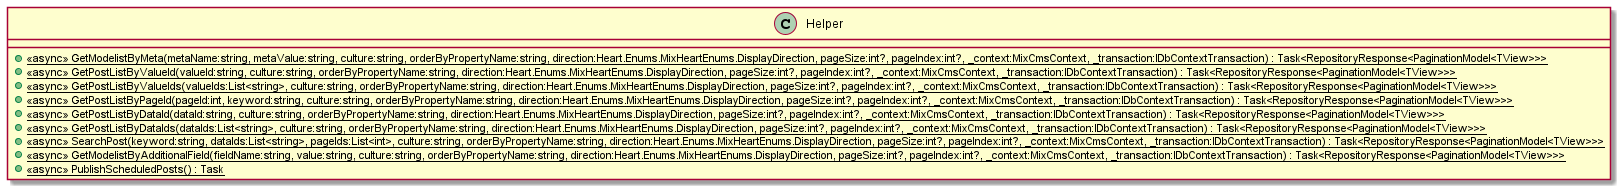

The diagram above was rendered by PlantUML. Its source (embedded in the PNG):
@startuml
class Helper {
    + {static} <<async>> GetModelistByMeta(metaName:string, metaValue:string, culture:string, orderByPropertyName:string, direction:Heart.Enums.MixHeartEnums.DisplayDirection, pageSize:int?, pageIndex:int?, _context:MixCmsContext, _transaction:IDbContextTransaction) : Task<RepositoryResponse<PaginationModel<TView>>>
    + {static} <<async>> GetPostListByValueId(valueId:string, culture:string, orderByPropertyName:string, direction:Heart.Enums.MixHeartEnums.DisplayDirection, pageSize:int?, pageIndex:int?, _context:MixCmsContext, _transaction:IDbContextTransaction) : Task<RepositoryResponse<PaginationModel<TView>>>
    + {static} <<async>> GetPostListByValueIds(valueIds:List<string>, culture:string, orderByPropertyName:string, direction:Heart.Enums.MixHeartEnums.DisplayDirection, pageSize:int?, pageIndex:int?, _context:MixCmsContext, _transaction:IDbContextTransaction) : Task<RepositoryResponse<PaginationModel<TView>>>
    + {static} <<async>> GetPostListByPageId(pageId:int, keyword:string, culture:string, orderByPropertyName:string, direction:Heart.Enums.MixHeartEnums.DisplayDirection, pageSize:int?, pageIndex:int?, _context:MixCmsContext, _transaction:IDbContextTransaction) : Task<RepositoryResponse<PaginationModel<TView>>>
    + {static} <<async>> GetPostListByDataId(dataId:string, culture:string, orderByPropertyName:string, direction:Heart.Enums.MixHeartEnums.DisplayDirection, pageSize:int?, pageIndex:int?, _context:MixCmsContext, _transaction:IDbContextTransaction) : Task<RepositoryResponse<PaginationModel<TView>>>
    + {static} <<async>> GetPostListByDataIds(dataIds:List<string>, culture:string, orderByPropertyName:string, direction:Heart.Enums.MixHeartEnums.DisplayDirection, pageSize:int?, pageIndex:int?, _context:MixCmsContext, _transaction:IDbContextTransaction) : Task<RepositoryResponse<PaginationModel<TView>>>
    + {static} <<async>> SearchPost(keyword:string, dataIds:List<string>, pageIds:List<int>, culture:string, orderByPropertyName:string, direction:Heart.Enums.MixHeartEnums.DisplayDirection, pageSize:int?, pageIndex:int?, _context:MixCmsContext, _transaction:IDbContextTransaction) : Task<RepositoryResponse<PaginationModel<TView>>>
    + {static} <<async>> GetModelistByAdditionalField(fieldName:string, value:string, culture:string, orderByPropertyName:string, direction:Heart.Enums.MixHeartEnums.DisplayDirection, pageSize:int?, pageIndex:int?, _context:MixCmsContext, _transaction:IDbContextTransaction) : Task<RepositoryResponse<PaginationModel<TView>>>
    + {static} <<async>> PublishScheduledPosts() : Task
}
@enduml